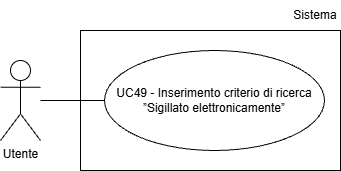

The diagram above was exported from draw.io. Its source (the exported page's mxGraphModel, read from the mxfile embedded in the PNG):
<mxGraphModel dx="1042" dy="561" grid="1" gridSize="10" guides="1" tooltips="1" connect="1" arrows="1" fold="1" page="1" pageScale="1" pageWidth="827" pageHeight="1169" math="0" shadow="0">
  <root>
    <mxCell id="0" />
    <mxCell id="1" parent="0" />
    <mxCell id="pcH1va3nRp8BE08G9zlF-1" parent="1" style="shape=umlActor;verticalLabelPosition=bottom;verticalAlign=top;html=1;outlineConnect=0;" value="Utente" vertex="1">
      <mxGeometry height="80" width="40" x="200" y="250" as="geometry" />
    </mxCell>
    <mxCell id="pcH1va3nRp8BE08G9zlF-3" parent="1" style="ellipse;whiteSpace=wrap;html=1;align=center;" value="UC49 - Inserimento criterio di ricerca ”Sigillato elettronicamente”" vertex="1">
      <mxGeometry height="100" width="220" x="304" y="240" as="geometry" />
    </mxCell>
    <mxCell id="pcH1va3nRp8BE08G9zlF-4" edge="1" parent="1" style="endArrow=none;html=1;rounded=0;entryX=0;entryY=0.5;entryDx=0;entryDy=0;" target="pcH1va3nRp8BE08G9zlF-3">
      <mxGeometry height="50" relative="1" width="50" as="geometry">
        <mxPoint x="240" y="290" as="sourcePoint" />
      </mxGeometry>
    </mxCell>
    <mxCell id="W88Y9Ir5m8gSJ8i7-FV6-1" parent="1" style="rounded=0;whiteSpace=wrap;html=1;fillColor=none;" value="" vertex="1">
      <mxGeometry height="140" width="260" x="280" y="220" as="geometry" />
    </mxCell>
    <mxCell id="W88Y9Ir5m8gSJ8i7-FV6-2" parent="1" style="text;html=1;whiteSpace=wrap;strokeColor=none;fillColor=none;align=center;verticalAlign=middle;rounded=0;" value="Sistema" vertex="1">
      <mxGeometry height="30" width="50" x="490" y="190" as="geometry" />
    </mxCell>
  </root>
</mxGraphModel>